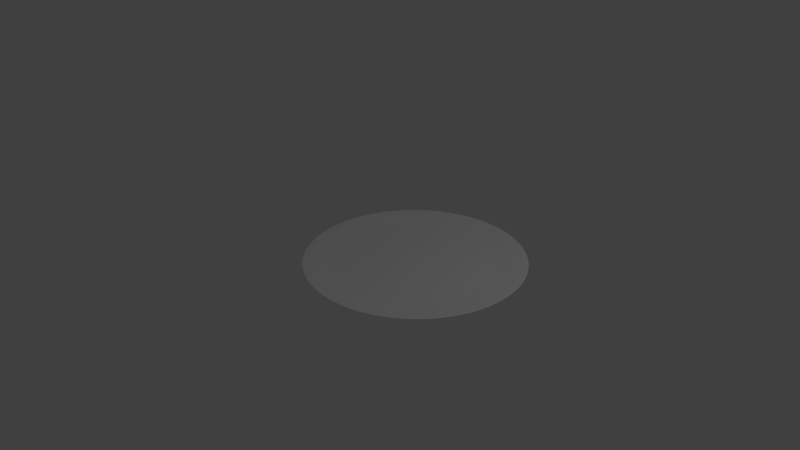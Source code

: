 # Source: plate2.blend  (saved by Blender 2.79.0; exported with 4.5.12 LTS)
import bpy
from mathutils import Matrix  # noqa: F401  (used for matrix-valued properties, if any)

bpy.ops.wm.read_factory_settings(use_empty=True)
scene = bpy.context.scene
scene.name = 'Scene'

# ---- collections
col_collection_1 = bpy.data.collections.new('Collection 1'); scene.collection.children.link(col_collection_1)

# ---- world
world_world = bpy.data.worlds.new('World'); scene.world = world_world
world_world.color = (0.05088, 0.05088, 0.05088)
world_world.use_sun_shadow = False
world_world.sun_shadow_jitter_overblur = 0.0
world_world.cycles.sampling_method = 'MANUAL'

# ---- cameras
cam_camera = bpy.data.cameras.new('Camera')
cam_camera.clip_end = 100.0
cam_camera.lens = 35.0
cam_camera.sensor_width = 32.0
cam_camera.sensor_height = 18.0
cam_camera.ortho_scale = 7.314
cam_camera.dof.focus_distance = 0.0
cam_camera.dof.aperture_fstop = 128.0

# ---- lights
light_lamp = bpy.data.lights.new('Lamp', 'POINT')
light_lamp.transmission_factor = 0.0
light_lamp.cutoff_distance = 30.0
light_lamp.energy = 100.0
light_lamp.shadow_buffer_clip_start = 1.001
light_lamp.shadow_soft_size = 0.1
light_lamp.shadow_maximum_resolution = 0.006
light_lamp.use_absolute_resolution = True

# ---- meshes
me_circle = bpy.data.meshes.new('Circle')
me_circle.from_pydata([(5.867e-08, 0.8464, 0.0), (-0.1651, 0.8301, 0.0), (-0.3239, 0.7819, 0.0), (-0.4702, 0.7037, 0.0), (-0.5985, 0.5985, 0.0), (-0.7037, 0.4702, 0.0), (-0.7819, 0.3239, 0.0), (-0.8301, 0.1651, 0.0), (-0.8464, 5.192e-08, 0.0), (-0.8301, -0.1651, 0.0), (-0.7819, -0.3239, 0.0), (-0.7037, -0.4702, 0.0), (-0.5985, -0.5985, 0.0), (-0.4702, -0.7037, 0.0), (-0.3239, -0.7819, 0.0), (-0.1651, -0.8301, 0.0), (2.787e-07, -0.8464, 0.0), (0.1651, -0.8301, 0.0), (0.3239, -0.7819, 0.0), (0.4702, -0.7037, 0.0), (0.5985, -0.5985, 0.0), (0.7037, -0.4702, 0.0), (0.7819, -0.3239, 0.0), (0.8301, -0.1651, 0.0), (0.8464, 8.253e-07, 0.0), (0.8301, 0.1651, 0.0), (0.7819, 0.3239, 0.0), (0.7037, 0.4702, 0.0), (0.5985, 0.5985, 0.0), (0.4702, 0.7037, 0.0), (0.3239, 0.7819, 0.0), (0.1651, 0.8301, 0.0), (4.576e-08, 1.385, 0.05941), (-0.2703, 1.359, 0.05941), (-0.5302, 1.28, 0.05941), (-0.7697, 1.152, 0.05941), (-0.9796, 0.9796, 0.05941), (-1.152, 0.7697, 0.05941), (-1.28, 0.5302, 0.05941), (-1.359, 0.2703, 0.05941), (-1.385, -5.237e-09, 0.05941), (-1.359, -0.2703, 0.05941), (-1.28, -0.5302, 0.05941), (-1.152, -0.7697, 0.05941), (-0.9796, -0.9796, 0.05941), (-0.7697, -1.152, 0.05941), (-0.5302, -1.28, 0.05941), (-0.2703, -1.359, 0.05941), (4.972e-07, -1.385, 0.05941), (0.2703, -1.359, 0.05941), (0.5302, -1.28, 0.05941), (0.7697, -1.152, 0.05941), (0.9796, -0.9796, 0.05941), (1.152, -0.7697, 0.05941), (1.28, -0.5302, 0.05941), (1.359, -0.2703, 0.05941), (1.385, 1.228e-06, 0.05941), (1.359, 0.2703, 0.05941), (1.28, 0.5302, 0.05941), (1.152, 0.7697, 0.05941), (0.9796, 0.9796, 0.05941), (0.7697, 1.152, 0.05941), (0.5302, 1.28, 0.05941), (0.2703, 1.359, 0.05941), (-0.1951, 0.9808, 0.0), (0.0, 1.0, 0.0), (-0.3827, 0.9239, 0.0), (-0.5556, 0.8315, 0.0), (-0.7071, 0.7071, 0.0), (-0.8315, 0.5556, 0.0), (-0.9239, 0.3827, 0.0), (-0.9808, 0.1951, 0.0), (-1.0, 7.55e-08, 0.0), (-0.9808, -0.1951, 0.0), (-0.9239, -0.3827, 0.0), (-0.8315, -0.5556, 0.0), (-0.7071, -0.7071, 0.0), (-0.5556, -0.8315, 0.0), (-0.3827, -0.9239, 0.0), (-0.1951, -0.9808, 0.0), (3.258e-07, -1.0, 0.0), (0.1951, -0.9808, 0.0), (0.3827, -0.9239, 0.0), (0.5556, -0.8315, 0.0), (0.7071, -0.7071, 0.0), (0.8315, -0.5556, 0.0), (0.9239, -0.3827, 0.0), (0.9808, -0.1951, 0.0), (1.0, 9.656e-07, 0.0), (0.9808, 0.1951, 0.0), (0.9239, 0.3827, 0.0), (0.8315, 0.5556, 0.0), (0.7071, 0.7071, 0.0), (0.5556, 0.8315, 0.0), (0.3827, 0.9239, 0.0), (0.1951, 0.9808, 0.0)], [], [(0, 31, 30, 29, 28, 27, 26, 25, 24, 23, 22, 21, 20, 19, 18, 17, 16, 15, 14, 13, 12, 11, 10, 9, 8, 7, 6, 5, 4, 3, 2, 1), (89, 90, 58, 57), (76, 77, 45, 44), (90, 91, 59, 58), (77, 78, 46, 45), (65, 64, 33, 32), (91, 92, 60, 59), (78, 79, 47, 46), (64, 66, 34, 33), (92, 93, 61, 60), (79, 80, 48, 47), (66, 67, 35, 34), (93, 94, 62, 61), (80, 81, 49, 48), (67, 68, 36, 35), (94, 95, 63, 62), (81, 82, 50, 49), (68, 69, 37, 36), (95, 65, 32, 63), (82, 83, 51, 50), (69, 70, 38, 37), (83, 84, 52, 51), (70, 71, 39, 38), (84, 85, 53, 52), (71, 72, 40, 39), (85, 86, 54, 53), (72, 73, 41, 40), (86, 87, 55, 54), (73, 74, 42, 41), (87, 88, 56, 55), (74, 75, 43, 42), (88, 89, 57, 56), (75, 76, 44, 43), (0, 1, 64, 65), (1, 2, 66, 64), (2, 3, 67, 66), (3, 4, 68, 67), (4, 5, 69, 68), (5, 6, 70, 69), (6, 7, 71, 70), (7, 8, 72, 71), (8, 9, 73, 72), (9, 10, 74, 73), (10, 11, 75, 74), (11, 12, 76, 75), (12, 13, 77, 76), (13, 14, 78, 77), (14, 15, 79, 78), (15, 16, 80, 79), (16, 17, 81, 80), (17, 18, 82, 81), (18, 19, 83, 82), (19, 20, 84, 83), (20, 21, 85, 84), (21, 22, 86, 85), (22, 23, 87, 86), (23, 24, 88, 87), (24, 25, 89, 88), (25, 26, 90, 89), (26, 27, 91, 90), (27, 28, 92, 91), (28, 29, 93, 92), (29, 30, 94, 93), (30, 31, 95, 94), (31, 0, 65, 95)])
me_circle.use_remesh_preserve_volume = False
me_circle.use_remesh_preserve_attributes = False
me_circle.use_mirror_vertex_groups = False
me_circle.update()

# ---- objects
ob_circle = bpy.data.objects.new('Circle', me_circle)
ob_lamp = bpy.data.objects.new('Lamp', light_lamp)
ob_camera = bpy.data.objects.new('Camera', cam_camera)

# ---- transforms, parenting, visibility, modifiers, constraints
ob_circle.location = (0.8463, 0.0, 0.2072)
ob_circle.lineart.crease_threshold = 0.0
_m = ob_circle.modifiers.new('Solidify', 'SOLIDIFY')
_m.thickness = 0.014
_m.nonmanifold_thickness_mode = 'FIXED'
_m.nonmanifold_merge_threshold = 0.0003
_m = ob_circle.modifiers.new('Subsurf', 'SUBSURF')
_m.uv_smooth = 'PRESERVE_CORNERS'
_m.levels = 3
_m.render_levels = 3
_m.show_only_control_edges = False
ob_lamp.location = (4.076, 1.005, 5.904)
ob_lamp.rotation_euler = (0.6503, 0.05522, 1.866)
ob_lamp.lock_rotations_4d = False
ob_lamp.empty_display_type = 'ARROWS'
ob_lamp.color = (0.0, 0.0, 0.0, 0.0)
ob_lamp.lineart.crease_threshold = 0.0
ob_camera.location = (7.481, -6.508, 5.344)
ob_camera.rotation_euler = (1.109, 0.0, 0.8149)
ob_camera.lock_rotations_4d = False
ob_camera.empty_display_type = 'ARROWS'
ob_camera.color = (0.0, 0.0, 0.0, 0.0)
ob_camera.display_type = 'WIRE'
ob_camera.lineart.crease_threshold = 0.0

# ---- collection membership
col_collection_1.objects.link(ob_circle)
col_collection_1.objects.link(ob_lamp)
col_collection_1.objects.link(ob_camera)

# ---- scene / render settings (as saved in the file)
scene.camera = ob_camera
scene.frame_start = 1; scene.frame_end = 250; scene.frame_set(1)
scene.render.engine = 'BLENDER_EEVEE_NEXT'
scene.render.resolution_percentage = 50
scene.render.dither_intensity = 0.0
scene.cycles.use_denoising = False
scene.cycles.samples = 128
scene.cycles.sampling_pattern = 'TABULATED_SOBOL'
scene.cycles.use_adaptive_sampling = False
scene.cycles.use_light_tree = False
scene.cycles.blur_glossy = 0.0
scene.cycles.sample_clamp_indirect = 0.0
scene.view_settings.view_transform = 'Standard'
bpy.context.view_layer.update()
